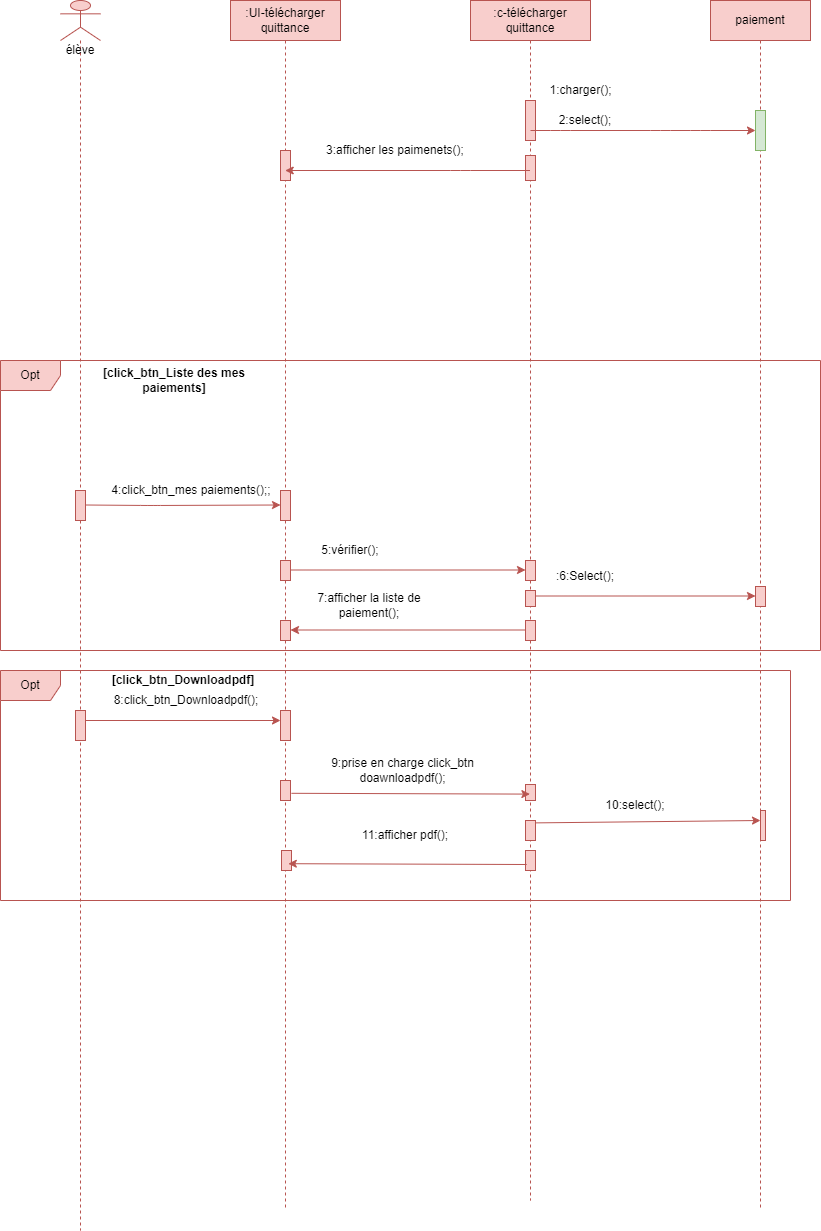

The diagram above was exported from draw.io. Its source (the exported page's mxGraphModel, read from the mxfile embedded in the PNG):
<mxGraphModel dx="1657" dy="385" grid="1" gridSize="10" guides="1" tooltips="1" connect="1" arrows="1" fold="1" page="1" pageScale="1" pageWidth="827" pageHeight="1169" math="0" shadow="0">
  <root>
    <mxCell id="0" />
    <mxCell id="1" parent="0" />
    <mxCell id="-VuorU_XIilX5OzBwwyD-1" value="" style="shape=umlLifeline;participant=umlActor;perimeter=lifelinePerimeter;whiteSpace=wrap;html=1;container=1;collapsible=0;recursiveResize=0;verticalAlign=top;spacingTop=36;outlineConnect=0;fillColor=#f8cecc;strokeColor=#b85450;" vertex="1" parent="1">
      <mxGeometry x="40" y="20" width="40" height="1230" as="geometry" />
    </mxCell>
    <mxCell id="-VuorU_XIilX5OzBwwyD-2" value="élève" style="text;html=1;align=center;verticalAlign=middle;whiteSpace=wrap;rounded=0;" vertex="1" parent="-VuorU_XIilX5OzBwwyD-1">
      <mxGeometry y="40" width="40" height="20" as="geometry" />
    </mxCell>
    <mxCell id="-VuorU_XIilX5OzBwwyD-3" value=":UI-télécharger quittance" style="shape=umlLifeline;perimeter=lifelinePerimeter;whiteSpace=wrap;html=1;container=1;collapsible=0;recursiveResize=0;outlineConnect=0;fillColor=#f8cecc;strokeColor=#b85450;" vertex="1" parent="1">
      <mxGeometry x="210" y="20" width="110" height="1210" as="geometry" />
    </mxCell>
    <mxCell id="-VuorU_XIilX5OzBwwyD-4" value="" style="html=1;points=[];perimeter=orthogonalPerimeter;fillColor=#f8cecc;strokeColor=#b85450;" vertex="1" parent="-VuorU_XIilX5OzBwwyD-3">
      <mxGeometry x="50" y="150" width="10" height="30" as="geometry" />
    </mxCell>
    <mxCell id="-VuorU_XIilX5OzBwwyD-5" value=":c-télécharger quittance" style="shape=umlLifeline;perimeter=lifelinePerimeter;whiteSpace=wrap;html=1;container=1;collapsible=0;recursiveResize=0;outlineConnect=0;fillColor=#f8cecc;strokeColor=#b85450;" vertex="1" parent="1">
      <mxGeometry x="450" y="20" width="120" height="1200" as="geometry" />
    </mxCell>
    <mxCell id="-VuorU_XIilX5OzBwwyD-6" value="" style="html=1;points=[];perimeter=orthogonalPerimeter;fillColor=#f8cecc;strokeColor=#b85450;" vertex="1" parent="-VuorU_XIilX5OzBwwyD-5">
      <mxGeometry x="55" y="155" width="10" height="25" as="geometry" />
    </mxCell>
    <mxCell id="-VuorU_XIilX5OzBwwyD-7" value="" style="html=1;points=[];perimeter=orthogonalPerimeter;fillColor=#f8cecc;strokeColor=#b85450;" vertex="1" parent="-VuorU_XIilX5OzBwwyD-5">
      <mxGeometry x="55" y="100" width="10" height="40" as="geometry" />
    </mxCell>
    <mxCell id="-VuorU_XIilX5OzBwwyD-8" value="2:select();" style="text;html=1;strokeColor=none;fillColor=none;align=center;verticalAlign=middle;whiteSpace=wrap;rounded=0;" vertex="1" parent="-VuorU_XIilX5OzBwwyD-5">
      <mxGeometry x="95" y="110" width="40" height="20" as="geometry" />
    </mxCell>
    <mxCell id="-VuorU_XIilX5OzBwwyD-9" value="paiement" style="shape=umlLifeline;perimeter=lifelinePerimeter;whiteSpace=wrap;html=1;container=1;collapsible=0;recursiveResize=0;outlineConnect=0;fillColor=#f8cecc;strokeColor=#b85450;" vertex="1" parent="1">
      <mxGeometry x="690" y="20" width="100" height="1210" as="geometry" />
    </mxCell>
    <mxCell id="-VuorU_XIilX5OzBwwyD-10" value="" style="html=1;points=[];perimeter=orthogonalPerimeter;fillColor=#d5e8d4;strokeColor=#82b366;" vertex="1" parent="-VuorU_XIilX5OzBwwyD-9">
      <mxGeometry x="45" y="110" width="10" height="40" as="geometry" />
    </mxCell>
    <mxCell id="-VuorU_XIilX5OzBwwyD-11" value="" style="endArrow=classic;html=1;fillColor=#f8cecc;strokeColor=#b85450;" edge="1" parent="1">
      <mxGeometry width="50" height="50" relative="1" as="geometry">
        <mxPoint x="510" y="150" as="sourcePoint" />
        <mxPoint x="735" y="150" as="targetPoint" />
        <Array as="points">
          <mxPoint x="540" y="150" />
          <mxPoint x="640" y="150" />
          <mxPoint x="680" y="150" />
        </Array>
      </mxGeometry>
    </mxCell>
    <mxCell id="-VuorU_XIilX5OzBwwyD-12" value="1:charger();" style="text;html=1;align=center;verticalAlign=middle;resizable=0;points=[];autosize=1;" vertex="1" parent="1">
      <mxGeometry x="520" y="100" width="80" height="20" as="geometry" />
    </mxCell>
    <mxCell id="-VuorU_XIilX5OzBwwyD-13" value="" style="endArrow=classic;html=1;fillColor=#f8cecc;strokeColor=#b85450;" edge="1" parent="1" source="-VuorU_XIilX5OzBwwyD-5" target="-VuorU_XIilX5OzBwwyD-3">
      <mxGeometry width="50" height="50" relative="1" as="geometry">
        <mxPoint x="410" y="220" as="sourcePoint" />
        <mxPoint x="460" y="170" as="targetPoint" />
        <Array as="points">
          <mxPoint x="440" y="190" />
        </Array>
      </mxGeometry>
    </mxCell>
    <mxCell id="-VuorU_XIilX5OzBwwyD-14" value="3:afficher les paimenets();" style="text;html=1;align=center;verticalAlign=middle;whiteSpace=wrap;rounded=0;" vertex="1" parent="1">
      <mxGeometry x="290" y="160" width="170" height="20" as="geometry" />
    </mxCell>
    <mxCell id="-VuorU_XIilX5OzBwwyD-15" value="Opt" style="shape=umlFrame;whiteSpace=wrap;html=1;fillColor=#f8cecc;strokeColor=#b85450;" vertex="1" parent="1">
      <mxGeometry x="-20" y="380" width="820" height="290" as="geometry" />
    </mxCell>
    <mxCell id="-VuorU_XIilX5OzBwwyD-16" value="[click_btn_Liste des mes paiements]" style="text;html=1;align=center;verticalAlign=middle;whiteSpace=wrap;rounded=0;fontStyle=1" vertex="1" parent="1">
      <mxGeometry x="64" y="390" width="180" height="20" as="geometry" />
    </mxCell>
    <mxCell id="-VuorU_XIilX5OzBwwyD-17" value="" style="html=1;points=[];perimeter=orthogonalPerimeter;fillColor=#f8cecc;strokeColor=#b85450;" vertex="1" parent="1">
      <mxGeometry x="55" y="510" width="10" height="30" as="geometry" />
    </mxCell>
    <mxCell id="-VuorU_XIilX5OzBwwyD-18" value="" style="endArrow=classic;html=1;fillColor=#f8cecc;strokeColor=#b85450;" edge="1" parent="1">
      <mxGeometry width="50" height="50" relative="1" as="geometry">
        <mxPoint x="65" y="524.5" as="sourcePoint" />
        <mxPoint x="260" y="524.5" as="targetPoint" />
        <Array as="points">
          <mxPoint x="130" y="525" />
        </Array>
      </mxGeometry>
    </mxCell>
    <mxCell id="-VuorU_XIilX5OzBwwyD-19" value="" style="html=1;points=[];perimeter=orthogonalPerimeter;fillColor=#f8cecc;strokeColor=#b85450;" vertex="1" parent="1">
      <mxGeometry x="260" y="510" width="10" height="30" as="geometry" />
    </mxCell>
    <mxCell id="-VuorU_XIilX5OzBwwyD-20" value="4:click_btn_mes paiements();;" style="text;html=1;align=center;verticalAlign=middle;whiteSpace=wrap;rounded=0;" vertex="1" parent="1">
      <mxGeometry x="72" y="500" width="198" height="20" as="geometry" />
    </mxCell>
    <mxCell id="-VuorU_XIilX5OzBwwyD-21" value="" style="html=1;points=[];perimeter=orthogonalPerimeter;fillColor=#f8cecc;strokeColor=#b85450;" vertex="1" parent="1">
      <mxGeometry x="260" y="580" width="10" height="20" as="geometry" />
    </mxCell>
    <mxCell id="-VuorU_XIilX5OzBwwyD-22" value="" style="endArrow=classic;html=1;entryX=0;entryY=0.65;entryDx=0;entryDy=0;entryPerimeter=0;fillColor=#f8cecc;strokeColor=#b85450;" edge="1" parent="1">
      <mxGeometry width="50" height="50" relative="1" as="geometry">
        <mxPoint x="270" y="589.5" as="sourcePoint" />
        <mxPoint x="505" y="589.5" as="targetPoint" />
      </mxGeometry>
    </mxCell>
    <mxCell id="-VuorU_XIilX5OzBwwyD-23" value="" style="html=1;points=[];perimeter=orthogonalPerimeter;fillColor=#f8cecc;strokeColor=#b85450;" vertex="1" parent="1">
      <mxGeometry x="505" y="580" width="10" height="20" as="geometry" />
    </mxCell>
    <mxCell id="-VuorU_XIilX5OzBwwyD-24" value="5:vérifier();" style="text;html=1;align=center;verticalAlign=middle;whiteSpace=wrap;rounded=0;" vertex="1" parent="1">
      <mxGeometry x="310" y="560" width="40" height="20" as="geometry" />
    </mxCell>
    <mxCell id="-VuorU_XIilX5OzBwwyD-25" value="" style="html=1;points=[];perimeter=orthogonalPerimeter;fillColor=#f8cecc;strokeColor=#b85450;" vertex="1" parent="1">
      <mxGeometry x="505" y="610" width="10" height="16" as="geometry" />
    </mxCell>
    <mxCell id="-VuorU_XIilX5OzBwwyD-26" value="" style="html=1;points=[];perimeter=orthogonalPerimeter;fillColor=#f8cecc;strokeColor=#b85450;" vertex="1" parent="1">
      <mxGeometry x="735" y="606" width="10" height="20" as="geometry" />
    </mxCell>
    <mxCell id="-VuorU_XIilX5OzBwwyD-27" value="" style="endArrow=classic;html=1;exitX=0.9;exitY=0.625;exitDx=0;exitDy=0;exitPerimeter=0;fillColor=#f8cecc;strokeColor=#b85450;" edge="1" parent="1">
      <mxGeometry width="50" height="50" relative="1" as="geometry">
        <mxPoint x="515" y="615.5" as="sourcePoint" />
        <mxPoint x="735" y="615.5" as="targetPoint" />
      </mxGeometry>
    </mxCell>
    <mxCell id="-VuorU_XIilX5OzBwwyD-28" value=":6:Select();" style="text;html=1;align=center;verticalAlign=middle;whiteSpace=wrap;rounded=0;" vertex="1" parent="1">
      <mxGeometry x="545" y="586" width="40" height="20" as="geometry" />
    </mxCell>
    <mxCell id="-VuorU_XIilX5OzBwwyD-29" value="" style="html=1;points=[];perimeter=orthogonalPerimeter;fillColor=#f8cecc;strokeColor=#b85450;" vertex="1" parent="1">
      <mxGeometry x="505" y="640" width="10" height="20" as="geometry" />
    </mxCell>
    <mxCell id="-VuorU_XIilX5OzBwwyD-30" value="" style="html=1;points=[];perimeter=orthogonalPerimeter;fillColor=#f8cecc;strokeColor=#b85450;" vertex="1" parent="1">
      <mxGeometry x="260" y="640" width="10" height="20" as="geometry" />
    </mxCell>
    <mxCell id="-VuorU_XIilX5OzBwwyD-31" value="" style="endArrow=classic;html=1;fillColor=#f8cecc;strokeColor=#b85450;" edge="1" parent="1">
      <mxGeometry width="50" height="50" relative="1" as="geometry">
        <mxPoint x="505" y="649.5" as="sourcePoint" />
        <mxPoint x="270" y="649.5" as="targetPoint" />
      </mxGeometry>
    </mxCell>
    <mxCell id="-VuorU_XIilX5OzBwwyD-32" value="7:afficher la liste de paiement();" style="text;html=1;align=center;verticalAlign=middle;whiteSpace=wrap;rounded=0;" vertex="1" parent="1">
      <mxGeometry x="284" y="615" width="130" height="20" as="geometry" />
    </mxCell>
    <mxCell id="-VuorU_XIilX5OzBwwyD-33" value="" style="html=1;points=[];perimeter=orthogonalPerimeter;fillColor=#d5e8d4;strokeColor=#82b366;" vertex="1" parent="1">
      <mxGeometry x="55" y="730" width="10" height="30" as="geometry" />
    </mxCell>
    <mxCell id="-VuorU_XIilX5OzBwwyD-34" value="Opt" style="shape=umlFrame;whiteSpace=wrap;html=1;fillColor=#f8cecc;strokeColor=#b85450;" vertex="1" parent="1">
      <mxGeometry x="-20" y="690" width="790" height="230" as="geometry" />
    </mxCell>
    <mxCell id="-VuorU_XIilX5OzBwwyD-35" value="" style="html=1;points=[];perimeter=orthogonalPerimeter;fillColor=#f8cecc;strokeColor=#b85450;" vertex="1" parent="1">
      <mxGeometry x="260" y="730" width="10" height="30" as="geometry" />
    </mxCell>
    <mxCell id="-VuorU_XIilX5OzBwwyD-36" value="" style="endArrow=classic;html=1;fillColor=#f8cecc;strokeColor=#b85450;" edge="1" parent="1">
      <mxGeometry width="50" height="50" relative="1" as="geometry">
        <mxPoint x="60" y="740" as="sourcePoint" />
        <mxPoint x="260" y="740" as="targetPoint" />
      </mxGeometry>
    </mxCell>
    <mxCell id="-VuorU_XIilX5OzBwwyD-37" value="8:click_btn_Downloadpdf();" style="text;html=1;align=center;verticalAlign=middle;whiteSpace=wrap;rounded=0;" vertex="1" parent="1">
      <mxGeometry x="61" y="710" width="210" height="20" as="geometry" />
    </mxCell>
    <mxCell id="-VuorU_XIilX5OzBwwyD-38" value="[click_btn_Downloadpdf]" style="text;html=1;align=center;verticalAlign=middle;whiteSpace=wrap;rounded=0;fontStyle=1" vertex="1" parent="1">
      <mxGeometry x="69.5" y="690" width="186" height="20" as="geometry" />
    </mxCell>
    <mxCell id="-VuorU_XIilX5OzBwwyD-40" value="" style="html=1;points=[];perimeter=orthogonalPerimeter;fillColor=#f8cecc;strokeColor=#b85450;" vertex="1" parent="1">
      <mxGeometry x="505" y="804" width="10" height="16" as="geometry" />
    </mxCell>
    <mxCell id="-VuorU_XIilX5OzBwwyD-41" value="" style="html=1;points=[];perimeter=orthogonalPerimeter;fillColor=#f8cecc;strokeColor=#b85450;" vertex="1" parent="1">
      <mxGeometry x="740" y="830" width="5" height="30" as="geometry" />
    </mxCell>
    <mxCell id="-VuorU_XIilX5OzBwwyD-42" value="" style="endArrow=classic;html=1;exitX=0.84;exitY=0.12;exitDx=0;exitDy=0;exitPerimeter=0;fillColor=#f8cecc;strokeColor=#b85450;" edge="1" parent="1" source="-VuorU_XIilX5OzBwwyD-43">
      <mxGeometry width="50" height="50" relative="1" as="geometry">
        <mxPoint x="515" y="805.5" as="sourcePoint" />
        <mxPoint x="740" y="840" as="targetPoint" />
      </mxGeometry>
    </mxCell>
    <mxCell id="-VuorU_XIilX5OzBwwyD-43" value="" style="html=1;points=[];perimeter=orthogonalPerimeter;fillColor=#f8cecc;strokeColor=#b85450;" vertex="1" parent="1">
      <mxGeometry x="505" y="840" width="10" height="20" as="geometry" />
    </mxCell>
    <mxCell id="-VuorU_XIilX5OzBwwyD-44" value="9:prise en charge click_btn doawnloadpdf();" style="text;html=1;align=center;verticalAlign=middle;whiteSpace=wrap;rounded=0;" vertex="1" parent="1">
      <mxGeometry x="305" y="765" width="155" height="50" as="geometry" />
    </mxCell>
    <mxCell id="-VuorU_XIilX5OzBwwyD-67" value="" style="html=1;points=[];perimeter=orthogonalPerimeter;fillColor=#f8cecc;strokeColor=#b85450;" vertex="1" parent="1">
      <mxGeometry x="55" y="730" width="10" height="30" as="geometry" />
    </mxCell>
    <mxCell id="-VuorU_XIilX5OzBwwyD-68" style="edgeStyle=orthogonalEdgeStyle;rounded=0;orthogonalLoop=1;jettySize=auto;html=1;exitX=0.5;exitY=1;exitDx=0;exitDy=0;fillColor=#d5e8d4;strokeColor=#82b366;" edge="1" parent="1" source="-VuorU_XIilX5OzBwwyD-32" target="-VuorU_XIilX5OzBwwyD-32">
      <mxGeometry relative="1" as="geometry" />
    </mxCell>
    <mxCell id="-VuorU_XIilX5OzBwwyD-72" value="10:select();" style="text;html=1;align=center;verticalAlign=middle;whiteSpace=wrap;rounded=0;" vertex="1" parent="1">
      <mxGeometry x="585" y="810" width="60" height="30" as="geometry" />
    </mxCell>
    <mxCell id="-VuorU_XIilX5OzBwwyD-73" value="" style="html=1;points=[];perimeter=orthogonalPerimeter;fillColor=#f8cecc;strokeColor=#b85450;" vertex="1" parent="1">
      <mxGeometry x="260" y="800" width="10" height="20" as="geometry" />
    </mxCell>
    <mxCell id="-VuorU_XIilX5OzBwwyD-74" value="" style="html=1;points=[];perimeter=orthogonalPerimeter;fillColor=#f8cecc;strokeColor=#b85450;" vertex="1" parent="1">
      <mxGeometry x="505" y="870" width="10" height="20" as="geometry" />
    </mxCell>
    <mxCell id="-VuorU_XIilX5OzBwwyD-75" value="" style="html=1;points=[];perimeter=orthogonalPerimeter;fillColor=#f8cecc;strokeColor=#b85450;" vertex="1" parent="1">
      <mxGeometry x="261" y="870" width="10" height="20" as="geometry" />
    </mxCell>
    <mxCell id="-VuorU_XIilX5OzBwwyD-76" value="" style="endArrow=classic;html=1;rounded=0;exitX=0.12;exitY=0.7;exitDx=0;exitDy=0;exitPerimeter=0;entryX=0.68;entryY=0.66;entryDx=0;entryDy=0;entryPerimeter=0;fillColor=#f8cecc;strokeColor=#b85450;" edge="1" parent="1" source="-VuorU_XIilX5OzBwwyD-74" target="-VuorU_XIilX5OzBwwyD-75">
      <mxGeometry width="50" height="50" relative="1" as="geometry">
        <mxPoint x="350" y="880" as="sourcePoint" />
        <mxPoint x="330" y="930" as="targetPoint" />
      </mxGeometry>
    </mxCell>
    <mxCell id="-VuorU_XIilX5OzBwwyD-77" value="11:afficher pdf();" style="text;html=1;align=center;verticalAlign=middle;whiteSpace=wrap;rounded=0;" vertex="1" parent="1">
      <mxGeometry x="330" y="840" width="110" height="30" as="geometry" />
    </mxCell>
    <mxCell id="-VuorU_XIilX5OzBwwyD-78" value="" style="endArrow=classic;html=1;rounded=0;exitX=1.1;exitY=0.64;exitDx=0;exitDy=0;exitPerimeter=0;entryX=0.44;entryY=0.6;entryDx=0;entryDy=0;entryPerimeter=0;fillColor=#f8cecc;strokeColor=#b85450;" edge="1" parent="1" source="-VuorU_XIilX5OzBwwyD-73" target="-VuorU_XIilX5OzBwwyD-40">
      <mxGeometry width="50" height="50" relative="1" as="geometry">
        <mxPoint x="380" y="810" as="sourcePoint" />
        <mxPoint x="430" y="760" as="targetPoint" />
      </mxGeometry>
    </mxCell>
  </root>
</mxGraphModel>